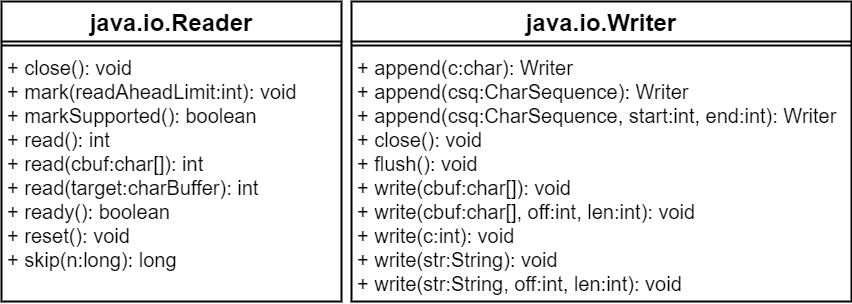

The diagram above was exported from draw.io. Its source (the exported page's mxGraphModel, read from the mxfile embedded in the PNG):
<mxGraphModel dx="1072" dy="792" grid="1" gridSize="10" guides="1" tooltips="1" connect="1" arrows="1" fold="1" page="1" pageScale="1" pageWidth="827" pageHeight="1169" math="0" shadow="0">
  <root>
    <mxCell id="0" />
    <mxCell id="1" parent="0" />
    <mxCell id="35kz7jMsG6RL3sJaz1VV-1" value="java.io.Reader" style="swimlane;fontStyle=1;align=center;verticalAlign=top;childLayout=stackLayout;horizontal=1;startSize=40;horizontalStack=0;resizeParent=1;resizeParentMax=0;resizeLast=0;collapsible=1;marginBottom=0;fontSize=24;strokeWidth=2;" vertex="1" parent="1">
      <mxGeometry x="80" y="50" width="340" height="300" as="geometry" />
    </mxCell>
    <mxCell id="35kz7jMsG6RL3sJaz1VV-3" value="" style="line;strokeWidth=2;fillColor=none;align=left;verticalAlign=middle;spacingTop=-1;spacingLeft=3;spacingRight=3;rotatable=0;labelPosition=right;points=[];portConstraint=eastwest;" vertex="1" parent="35kz7jMsG6RL3sJaz1VV-1">
      <mxGeometry y="40" width="340" height="8" as="geometry" />
    </mxCell>
    <mxCell id="35kz7jMsG6RL3sJaz1VV-4" value="+ close(): void&#10;+ mark(readAheadLimit:int): void&#10;+ markSupported(): boolean&#10;+ read(): int&#10;+ read(cbuf:char[]): int&#10;+ read(target:charBuffer): int&#10;+ ready(): boolean&#10;+ reset(): void&#10;+ skip(n:long): long" style="text;strokeColor=none;fillColor=none;align=left;verticalAlign=top;spacingLeft=4;spacingRight=4;overflow=hidden;rotatable=0;points=[[0,0.5],[1,0.5]];portConstraint=eastwest;fontSize=20;fontStyle=0" vertex="1" parent="35kz7jMsG6RL3sJaz1VV-1">
      <mxGeometry y="48" width="340" height="252" as="geometry" />
    </mxCell>
    <mxCell id="35kz7jMsG6RL3sJaz1VV-5" value="java.io.Writer" style="swimlane;fontStyle=1;align=center;verticalAlign=top;childLayout=stackLayout;horizontal=1;startSize=40;horizontalStack=0;resizeParent=1;resizeParentMax=0;resizeLast=0;collapsible=1;marginBottom=0;fontSize=24;strokeWidth=2;" vertex="1" parent="1">
      <mxGeometry x="430" y="50" width="500" height="300" as="geometry" />
    </mxCell>
    <mxCell id="35kz7jMsG6RL3sJaz1VV-6" value="" style="line;strokeWidth=2;fillColor=none;align=left;verticalAlign=middle;spacingTop=-1;spacingLeft=3;spacingRight=3;rotatable=0;labelPosition=right;points=[];portConstraint=eastwest;" vertex="1" parent="35kz7jMsG6RL3sJaz1VV-5">
      <mxGeometry y="40" width="500" height="8" as="geometry" />
    </mxCell>
    <mxCell id="35kz7jMsG6RL3sJaz1VV-7" value="+ append(c:char): Writer&#10;+ append(csq:CharSequence): Writer&#10;+ append(csq:CharSequence, start:int, end:int): Writer&#10;+ close(): void&#10;+ flush(): void&#10;+ write(cbuf:char[]): void&#10;+ write(cbuf:char[], off:int, len:int): void&#10;+ write(c:int): void&#10;+ write(str:String): void&#10;+ write(str:String, off:int, len:int): void" style="text;strokeColor=none;fillColor=none;align=left;verticalAlign=top;spacingLeft=4;spacingRight=4;overflow=hidden;rotatable=0;points=[[0,0.5],[1,0.5]];portConstraint=eastwest;fontSize=20;fontStyle=0" vertex="1" parent="35kz7jMsG6RL3sJaz1VV-5">
      <mxGeometry y="48" width="500" height="252" as="geometry" />
    </mxCell>
  </root>
</mxGraphModel>